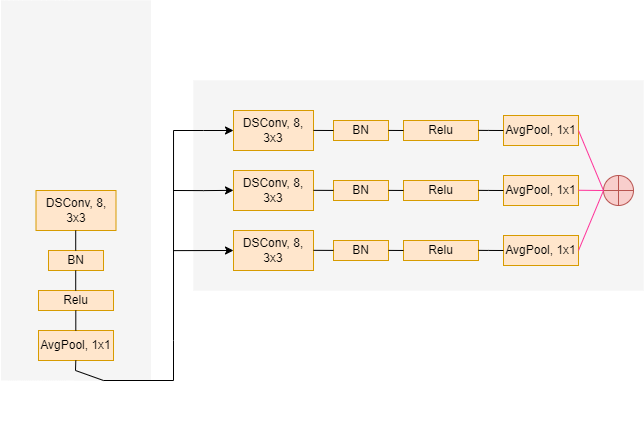

The diagram above was exported from draw.io. Its source (the exported page's mxGraphModel, read from the mxfile embedded in the PNG):
<mxGraphModel dx="1422" dy="706" grid="1" gridSize="10" guides="1" tooltips="1" connect="1" arrows="1" fold="1" page="1" pageScale="1" pageWidth="827" pageHeight="1169" math="0" shadow="0">
  <root>
    <mxCell id="0" />
    <mxCell id="1" parent="0" />
    <mxCell id="RjTQaw96XVvekWX7IiYw-1" value="" style="rounded=0;whiteSpace=wrap;html=1;fillColor=#f5f5f5;fontColor=#333333;strokeColor=none;" parent="1" vertex="1">
      <mxGeometry x="137.5" y="110" width="150" height="380" as="geometry" />
    </mxCell>
    <mxCell id="RjTQaw96XVvekWX7IiYw-2" value="DSConv, 8, 3x3" style="rounded=0;whiteSpace=wrap;html=1;fillColor=#ffe6cc;strokeColor=#d79b00;" parent="1" vertex="1">
      <mxGeometry x="172.5" y="300" width="80" height="40" as="geometry" />
    </mxCell>
    <mxCell id="RjTQaw96XVvekWX7IiYw-6" value="BN" style="rounded=0;whiteSpace=wrap;html=1;fillColor=#ffe6cc;strokeColor=#d79b00;" parent="1" vertex="1">
      <mxGeometry x="185" y="360" width="55" height="20" as="geometry" />
    </mxCell>
    <mxCell id="RjTQaw96XVvekWX7IiYw-7" value="Relu" style="rounded=0;whiteSpace=wrap;html=1;fillColor=#ffe6cc;strokeColor=#d79b00;" parent="1" vertex="1">
      <mxGeometry x="175" y="400" width="75" height="20" as="geometry" />
    </mxCell>
    <mxCell id="RjTQaw96XVvekWX7IiYw-8" value="AvgPool, 1x1" style="rounded=0;whiteSpace=wrap;html=1;fillColor=#ffe6cc;strokeColor=#d79b00;" parent="1" vertex="1">
      <mxGeometry x="175" y="440" width="75" height="30" as="geometry" />
    </mxCell>
    <mxCell id="RjTQaw96XVvekWX7IiYw-13" value="" style="endArrow=none;html=1;rounded=0;jumpStyle=none;" parent="1" edge="1">
      <mxGeometry width="50" height="50" relative="1" as="geometry">
        <mxPoint x="212.21" y="360" as="sourcePoint" />
        <mxPoint x="212.21" y="340" as="targetPoint" />
      </mxGeometry>
    </mxCell>
    <mxCell id="RjTQaw96XVvekWX7IiYw-14" value="" style="endArrow=none;html=1;rounded=0;jumpStyle=none;" parent="1" target="RjTQaw96XVvekWX7IiYw-7" edge="1">
      <mxGeometry width="50" height="50" relative="1" as="geometry">
        <mxPoint x="212.33000000000004" y="400" as="sourcePoint" />
        <mxPoint x="212.33000000000004" y="380" as="targetPoint" />
      </mxGeometry>
    </mxCell>
    <mxCell id="RjTQaw96XVvekWX7IiYw-15" value="" style="endArrow=none;html=1;rounded=0;jumpStyle=none;" parent="1" edge="1">
      <mxGeometry width="50" height="50" relative="1" as="geometry">
        <mxPoint x="212.30000000000004" y="440" as="sourcePoint" />
        <mxPoint x="212.30000000000004" y="420" as="targetPoint" />
      </mxGeometry>
    </mxCell>
    <mxCell id="RjTQaw96XVvekWX7IiYw-17" value="" style="rounded=0;whiteSpace=wrap;html=1;fillColor=#f5f5f5;fontColor=#333333;strokeColor=none;" parent="1" vertex="1">
      <mxGeometry x="330" y="190" width="450" height="210" as="geometry" />
    </mxCell>
    <mxCell id="RjTQaw96XVvekWX7IiYw-19" value="DSConv, 8, 3x3" style="rounded=0;whiteSpace=wrap;html=1;fillColor=#ffe6cc;strokeColor=#d79b00;" parent="1" vertex="1">
      <mxGeometry x="370" y="340" width="80" height="40" as="geometry" />
    </mxCell>
    <mxCell id="RjTQaw96XVvekWX7IiYw-20" value="DSConv, 8, 3x3" style="rounded=0;whiteSpace=wrap;html=1;fillColor=#ffe6cc;strokeColor=#d79b00;" parent="1" vertex="1">
      <mxGeometry x="370" y="220" width="80" height="40" as="geometry" />
    </mxCell>
    <mxCell id="RjTQaw96XVvekWX7IiYw-21" value="DSConv, 8, 3x3" style="rounded=0;whiteSpace=wrap;html=1;fillColor=#ffe6cc;strokeColor=#d79b00;" parent="1" vertex="1">
      <mxGeometry x="370" y="280" width="80" height="40" as="geometry" />
    </mxCell>
    <mxCell id="RjTQaw96XVvekWX7IiYw-24" value="" style="endArrow=none;html=1;rounded=0;jumpStyle=none;" parent="1" edge="1">
      <mxGeometry width="50" height="50" relative="1" as="geometry">
        <mxPoint x="212.21000000000004" y="400" as="sourcePoint" />
        <mxPoint x="212.21000000000004" y="380" as="targetPoint" />
      </mxGeometry>
    </mxCell>
    <mxCell id="RjTQaw96XVvekWX7IiYw-25" value="BN" style="rounded=0;whiteSpace=wrap;html=1;fillColor=#ffe6cc;strokeColor=#d79b00;" parent="1" vertex="1">
      <mxGeometry x="470" y="230" width="55" height="20" as="geometry" />
    </mxCell>
    <mxCell id="RjTQaw96XVvekWX7IiYw-26" value="BN" style="rounded=0;whiteSpace=wrap;html=1;fillColor=#ffe6cc;strokeColor=#d79b00;" parent="1" vertex="1">
      <mxGeometry x="470" y="290" width="55" height="20" as="geometry" />
    </mxCell>
    <mxCell id="RjTQaw96XVvekWX7IiYw-27" value="BN" style="rounded=0;whiteSpace=wrap;html=1;fillColor=#ffe6cc;strokeColor=#d79b00;" parent="1" vertex="1">
      <mxGeometry x="470" y="350" width="55" height="20" as="geometry" />
    </mxCell>
    <mxCell id="RjTQaw96XVvekWX7IiYw-28" value="Relu" style="rounded=0;whiteSpace=wrap;html=1;fillColor=#ffe6cc;strokeColor=#d79b00;" parent="1" vertex="1">
      <mxGeometry x="540" y="230" width="75" height="20" as="geometry" />
    </mxCell>
    <mxCell id="RjTQaw96XVvekWX7IiYw-29" value="Relu" style="rounded=0;whiteSpace=wrap;html=1;fillColor=#ffe6cc;strokeColor=#d79b00;" parent="1" vertex="1">
      <mxGeometry x="540" y="290" width="75" height="20" as="geometry" />
    </mxCell>
    <mxCell id="RjTQaw96XVvekWX7IiYw-30" value="Relu" style="rounded=0;whiteSpace=wrap;html=1;fillColor=#ffe6cc;strokeColor=#d79b00;" parent="1" vertex="1">
      <mxGeometry x="540" y="350" width="75" height="20" as="geometry" />
    </mxCell>
    <mxCell id="RjTQaw96XVvekWX7IiYw-31" value="AvgPool, 1x1" style="rounded=0;whiteSpace=wrap;html=1;fillColor=#ffe6cc;strokeColor=#d79b00;" parent="1" vertex="1">
      <mxGeometry x="640" y="225" width="75" height="30" as="geometry" />
    </mxCell>
    <mxCell id="RjTQaw96XVvekWX7IiYw-32" value="AvgPool, 1x1" style="rounded=0;whiteSpace=wrap;html=1;fillColor=#ffe6cc;strokeColor=#d79b00;" parent="1" vertex="1">
      <mxGeometry x="640" y="285" width="75" height="30" as="geometry" />
    </mxCell>
    <mxCell id="RjTQaw96XVvekWX7IiYw-33" value="AvgPool, 1x1" style="rounded=0;whiteSpace=wrap;html=1;fillColor=#ffe6cc;strokeColor=#d79b00;" parent="1" vertex="1">
      <mxGeometry x="640" y="345" width="75" height="30" as="geometry" />
    </mxCell>
    <mxCell id="RjTQaw96XVvekWX7IiYw-34" value="" style="shape=orEllipse;perimeter=ellipsePerimeter;whiteSpace=wrap;html=1;backgroundOutline=1;fillColor=#f8cecc;strokeColor=#b85450;" parent="1" vertex="1">
      <mxGeometry x="740" y="285" width="30" height="30" as="geometry" />
    </mxCell>
    <mxCell id="RjTQaw96XVvekWX7IiYw-37" value="" style="endArrow=none;html=1;rounded=0;jumpStyle=none;entryX=0;entryY=0.5;entryDx=0;entryDy=0;" parent="1" target="RjTQaw96XVvekWX7IiYw-25" edge="1">
      <mxGeometry width="50" height="50" relative="1" as="geometry">
        <mxPoint x="450" y="239.92000000000002" as="sourcePoint" />
        <mxPoint x="460" y="239.92000000000002" as="targetPoint" />
      </mxGeometry>
    </mxCell>
    <mxCell id="RjTQaw96XVvekWX7IiYw-38" value="" style="endArrow=none;html=1;rounded=0;jumpStyle=none;entryX=0;entryY=0.5;entryDx=0;entryDy=0;" parent="1" edge="1">
      <mxGeometry width="50" height="50" relative="1" as="geometry">
        <mxPoint x="450" y="359.83000000000004" as="sourcePoint" />
        <mxPoint x="470" y="359.90999999999997" as="targetPoint" />
      </mxGeometry>
    </mxCell>
    <mxCell id="RjTQaw96XVvekWX7IiYw-39" value="" style="endArrow=none;html=1;rounded=0;jumpStyle=none;entryX=0;entryY=0.5;entryDx=0;entryDy=0;" parent="1" edge="1">
      <mxGeometry width="50" height="50" relative="1" as="geometry">
        <mxPoint x="450" y="299.83000000000004" as="sourcePoint" />
        <mxPoint x="470" y="299.90999999999997" as="targetPoint" />
      </mxGeometry>
    </mxCell>
    <mxCell id="RjTQaw96XVvekWX7IiYw-46" value="" style="endArrow=none;html=1;rounded=0;jumpStyle=none;" parent="1" edge="1">
      <mxGeometry width="50" height="50" relative="1" as="geometry">
        <mxPoint x="525" y="239.92000000000007" as="sourcePoint" />
        <mxPoint x="540" y="240" as="targetPoint" />
      </mxGeometry>
    </mxCell>
    <mxCell id="RjTQaw96XVvekWX7IiYw-48" value="" style="endArrow=none;html=1;rounded=0;jumpStyle=none;" parent="1" edge="1">
      <mxGeometry width="50" height="50" relative="1" as="geometry">
        <mxPoint x="525" y="359.9000000000001" as="sourcePoint" />
        <mxPoint x="540" y="359.98" as="targetPoint" />
      </mxGeometry>
    </mxCell>
    <mxCell id="RjTQaw96XVvekWX7IiYw-49" value="" style="endArrow=none;html=1;rounded=0;jumpStyle=none;" parent="1" edge="1">
      <mxGeometry width="50" height="50" relative="1" as="geometry">
        <mxPoint x="525" y="299.8900000000001" as="sourcePoint" />
        <mxPoint x="540" y="299.97" as="targetPoint" />
      </mxGeometry>
    </mxCell>
    <mxCell id="RjTQaw96XVvekWX7IiYw-50" value="" style="endArrow=none;html=1;rounded=0;jumpStyle=none;entryX=0;entryY=0.5;entryDx=0;entryDy=0;" parent="1" target="RjTQaw96XVvekWX7IiYw-31" edge="1">
      <mxGeometry width="50" height="50" relative="1" as="geometry">
        <mxPoint x="615" y="239.86" as="sourcePoint" />
        <mxPoint x="635" y="239.94" as="targetPoint" />
        <Array as="points">
          <mxPoint x="625" y="239.94" />
        </Array>
      </mxGeometry>
    </mxCell>
    <mxCell id="RjTQaw96XVvekWX7IiYw-53" value="" style="endArrow=none;html=1;rounded=0;jumpStyle=none;entryX=0;entryY=0.5;entryDx=0;entryDy=0;" parent="1" edge="1">
      <mxGeometry width="50" height="50" relative="1" as="geometry">
        <mxPoint x="615" y="359.86" as="sourcePoint" />
        <mxPoint x="640" y="360" as="targetPoint" />
        <Array as="points">
          <mxPoint x="625" y="359.94" />
        </Array>
      </mxGeometry>
    </mxCell>
    <mxCell id="RjTQaw96XVvekWX7IiYw-54" value="" style="endArrow=none;html=1;rounded=0;jumpStyle=none;entryX=0;entryY=0.5;entryDx=0;entryDy=0;" parent="1" edge="1">
      <mxGeometry width="50" height="50" relative="1" as="geometry">
        <mxPoint x="615" y="299.86" as="sourcePoint" />
        <mxPoint x="640" y="300" as="targetPoint" />
        <Array as="points">
          <mxPoint x="625" y="299.94" />
        </Array>
      </mxGeometry>
    </mxCell>
    <mxCell id="RjTQaw96XVvekWX7IiYw-55" value="" style="endArrow=none;html=1;rounded=0;jumpStyle=none;entryX=0;entryY=0.5;entryDx=0;entryDy=0;exitX=1;exitY=0.5;exitDx=0;exitDy=0;strokeColor=#FF3399;" parent="1" source="RjTQaw96XVvekWX7IiYw-33" target="RjTQaw96XVvekWX7IiYw-34" edge="1">
      <mxGeometry width="50" height="50" relative="1" as="geometry">
        <mxPoint x="715" y="370" as="sourcePoint" />
        <mxPoint x="765" y="320" as="targetPoint" />
      </mxGeometry>
    </mxCell>
    <mxCell id="RjTQaw96XVvekWX7IiYw-56" value="" style="endArrow=none;html=1;rounded=0;jumpStyle=none;entryX=0;entryY=0.5;entryDx=0;entryDy=0;strokeColor=#FF3399;" parent="1" target="RjTQaw96XVvekWX7IiYw-34" edge="1">
      <mxGeometry width="50" height="50" relative="1" as="geometry">
        <mxPoint x="715" y="240" as="sourcePoint" />
        <mxPoint x="745" y="270" as="targetPoint" />
      </mxGeometry>
    </mxCell>
    <mxCell id="RjTQaw96XVvekWX7IiYw-57" value="" style="endArrow=none;html=1;rounded=0;jumpStyle=none;strokeColor=#FF3399;" parent="1" edge="1">
      <mxGeometry width="50" height="50" relative="1" as="geometry">
        <mxPoint x="715" y="299.76" as="sourcePoint" />
        <mxPoint x="740" y="300" as="targetPoint" />
      </mxGeometry>
    </mxCell>
    <mxCell id="RjTQaw96XVvekWX7IiYw-58" value="" style="endArrow=classic;html=1;rounded=0;strokeColor=#000000;jumpStyle=none;entryX=0;entryY=0.5;entryDx=0;entryDy=0;" parent="1" target="RjTQaw96XVvekWX7IiYw-20" edge="1">
      <mxGeometry width="50" height="50" relative="1" as="geometry">
        <mxPoint x="310" y="239.99999999999997" as="sourcePoint" />
        <mxPoint x="350" y="239.99999999999997" as="targetPoint" />
        <Array as="points">
          <mxPoint x="340" y="239.99999999999997" />
        </Array>
      </mxGeometry>
    </mxCell>
    <mxCell id="RjTQaw96XVvekWX7IiYw-59" value="" style="endArrow=classic;html=1;rounded=0;strokeColor=#000000;jumpStyle=none;exitX=1;exitY=0.5;exitDx=0;exitDy=0;" parent="1" edge="1">
      <mxGeometry width="50" height="50" relative="1" as="geometry">
        <mxPoint x="310" y="360.12" as="sourcePoint" />
        <mxPoint x="370" y="360" as="targetPoint" />
      </mxGeometry>
    </mxCell>
    <mxCell id="RjTQaw96XVvekWX7IiYw-60" value="" style="endArrow=classic;html=1;rounded=0;strokeColor=#000000;jumpStyle=none;" parent="1" edge="1">
      <mxGeometry width="50" height="50" relative="1" as="geometry">
        <mxPoint x="310" y="300" as="sourcePoint" />
        <mxPoint x="370" y="299.86" as="targetPoint" />
        <Array as="points">
          <mxPoint x="340" y="300.1" />
        </Array>
      </mxGeometry>
    </mxCell>
    <mxCell id="RjTQaw96XVvekWX7IiYw-63" value="" style="endArrow=none;html=1;rounded=0;strokeColor=#000000;jumpStyle=none;" parent="1" edge="1">
      <mxGeometry width="50" height="50" relative="1" as="geometry">
        <mxPoint x="310" y="530" as="sourcePoint" />
        <mxPoint x="310" y="530" as="targetPoint" />
        <Array as="points">
          <mxPoint x="310" y="530" />
        </Array>
      </mxGeometry>
    </mxCell>
    <mxCell id="RjTQaw96XVvekWX7IiYw-67" style="edgeStyle=orthogonalEdgeStyle;rounded=0;jumpStyle=none;orthogonalLoop=1;jettySize=auto;html=1;exitX=1;exitY=0;exitDx=0;exitDy=0;endArrow=none;endFill=0;strokeColor=#000000;" parent="1" source="RjTQaw96XVvekWX7IiYw-65" edge="1">
      <mxGeometry relative="1" as="geometry">
        <mxPoint x="310.0344827586207" y="239.9999999999999" as="targetPoint" />
      </mxGeometry>
    </mxCell>
    <mxCell id="RjTQaw96XVvekWX7IiYw-65" value="" style="shape=partialRectangle;whiteSpace=wrap;html=1;top=0;left=0;fillColor=none;" parent="1" vertex="1">
      <mxGeometry x="240" y="450" width="70" height="40" as="geometry" />
    </mxCell>
    <mxCell id="RjTQaw96XVvekWX7IiYw-66" value="" style="endArrow=none;html=1;rounded=0;strokeColor=#000000;jumpStyle=none;exitX=0;exitY=1;exitDx=0;exitDy=0;" parent="1" source="RjTQaw96XVvekWX7IiYw-65" edge="1">
      <mxGeometry width="50" height="50" relative="1" as="geometry">
        <mxPoint x="210" y="480" as="sourcePoint" />
        <mxPoint x="212.3" y="470" as="targetPoint" />
        <Array as="points">
          <mxPoint x="212" y="480" />
        </Array>
      </mxGeometry>
    </mxCell>
  </root>
</mxGraphModel>